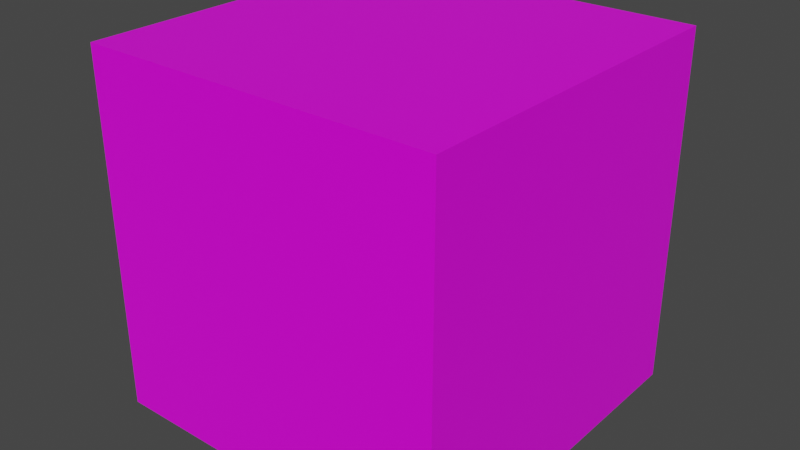# Source: Dode.blend  (saved by Blender 2.81.16; exported with 4.5.12 LTS)
import bpy
from mathutils import Matrix  # noqa: F401  (used for matrix-valued properties, if any)

bpy.ops.wm.read_factory_settings(use_empty=True)
scene = bpy.context.scene
scene.name = 'Scene'

# ---- collections
col_collection = bpy.data.collections.new('Collection'); scene.collection.children.link(col_collection)

# ---- images (referenced by path relative to the original .blend; pixels are not part of the script)
import os
ASSET_DIR = os.environ.get("B2B_ASSET_DIR", "")  # directory of the original .blend (textures are referenced by path, not embedded)
HERE = os.path.dirname(os.path.abspath(__file__))  # packed textures are extracted next to this script under _unpacked/

def load_image(name, relpath, width, height, colorspace="sRGB"):
    """Load a texture the original file referenced (path relative to the .blend, or extracted next to this script)."""
    p = next((c for c in (os.path.join(HERE, relpath), os.path.join(ASSET_DIR, relpath)) if relpath and os.path.exists(c)), "")
    if p:
        img = bpy.data.images.load(p, check_existing=True)
        img.name = name
    else:  # same state as the original file: an image datablock whose file is absent (Cycles renders it pink)
        img = bpy.data.images.new(name, width, height)
        img.source = "FILE"
        img.filepath = "//" + (relpath or name)
    img.colorspace_settings.name = colorspace
    return img
img_colorpalette_png = load_image('ColorPalette.png', 'ColorPalette.png', 1024, 1024, 'sRGB')

# ---- materials (node trees are filled in below, after node groups)
mat_material = bpy.data.materials.new('Material')
mat_material.alpha_threshold = 0.0
mat_material.use_transparent_shadow = False
mat_material.line_color = (0.0, 0.0, 0.0, 1.0)

# ---- material node trees
mat_material.use_nodes = True; mat_material.node_tree.nodes.clear()
_N = mat_material.node_tree.nodes; _L = mat_material.node_tree.links
n0 = _N.new('ShaderNodeOutputMaterial'); n0.name = 'Material Output'; n0.location = (300, 300)
n1 = _N.new('ShaderNodeBsdfPrincipled'); n1.name = 'Principled BSDF'; n1.location = (10, 300)
n1.distribution = 'GGX'
n1.subsurface_method = 'BURLEY'
n1.inputs[2].default_value = 0.4
n1.inputs[3].default_value = 1.45
n1.inputs[27].default_value = (0.0, 0.0, 0.0, 1.0)
n1.inputs[28].default_value = 1.0
n2 = _N.new('ShaderNodeTexImage'); n2.name = 'Image Texture'; n2.location = (-600, 212)
n2.image = img_colorpalette_png
_L.new(n1.outputs[0], n0.inputs[0])
_L.new(n2.outputs[0], n1.inputs[0])
n0.is_active_output = True

# ---- world
world_world = bpy.data.worlds.new('World'); scene.world = world_world
world_world.use_nodes = True; world_world.node_tree.nodes.clear()
_N = world_world.node_tree.nodes; _L = world_world.node_tree.links
n0 = _N.new('ShaderNodeOutputWorld'); n0.name = 'World Output'; n0.location = (300, 300)
n1 = _N.new('ShaderNodeBackground'); n1.name = 'Background'; n1.location = (10, 300)
n1.inputs[0].default_value = (0.05088, 0.05088, 0.05088, 1.0)
_L.new(n1.outputs[0], n0.inputs[0])
n0.is_active_output = True
world_world.color = (0.05088, 0.05088, 0.05088)
world_world.use_sun_shadow = False
world_world.sun_shadow_jitter_overblur = 0.0

# ---- meshes
me_cube = bpy.data.meshes.new('Cube')
me_cube.from_pydata([(-1.0, -1.0, -1.0), (-1.0, -1.0, 1.0), (-1.0, 1.0, -1.0), (-1.0, 1.0, 1.0), (1.0, -1.0, -1.0), (1.0, -1.0, 1.0), (1.0, 1.0, -1.0), (1.0, 1.0, 1.0)], [], [(0, 1, 3, 2), (2, 3, 7, 6), (6, 7, 5, 4), (4, 5, 1, 0), (2, 6, 4, 0), (7, 3, 1, 5)])
_uv = me_cube.uv_layers.new(name='UVMap')
_uv.uv.foreach_set('vector', [0.75, 0.1302, 0.75, 0.1302, 0.75, 0.1302, 0.75, 0.1302, 0.75, 0.1302, 0.75, 0.1302, 0.75, 0.1302, 0.75, 0.1302, 0.75, 0.1302, 0.75, 0.1302, 0.75, 0.1302, 0.75, 0.1302, 0.75, 0.1302, 0.75, 0.1302, 0.75, 0.1302, 0.75, 0.1302, 0.75, 0.1302, 0.75, 0.1302, 0.75, 0.1302, 0.75, 0.1302, 0.75, 0.1302, 0.75, 0.1302, 0.75, 0.1302, 0.75, 0.1302])
me_cube.materials.append(mat_material)
me_cube.use_remesh_fix_poles = True
me_cube.use_remesh_preserve_attributes = False
me_cube.use_mirror_vertex_groups = False
me_cube.update()

# ---- objects
ob_cube = bpy.data.objects.new('Cube', me_cube)

# ---- transforms, parenting, visibility, modifiers, constraints
ob_cube.location = (0.0, 0.0, 0.0)
ob_cube.lineart.crease_threshold = 0.0

# ---- collection membership
col_collection.objects.link(ob_cube)

# ---- scene / render settings (as saved in the file)
scene.frame_start = 1; scene.frame_end = 250; scene.frame_set(1)
scene.render.engine = 'BLENDER_EEVEE_NEXT'
scene.cycles.use_denoising = False
scene.cycles.samples = 128
scene.cycles.sampling_pattern = 'TABULATED_SOBOL'
scene.cycles.use_adaptive_sampling = False
scene.cycles.use_light_tree = False
scene.view_settings.view_transform = 'Filmic'
bpy.context.view_layer.update()

# ---- added for rendering (the .blend has no active camera and no usable light): camera, sun
cam_auto = bpy.data.cameras.new('AutoCamera')
cam_auto.lens = 50.0
cam_auto.sensor_width = 36.0
cam_auto.clip_end = 1000.0
ob_auto_camera = bpy.data.objects.new('AutoCamera', cam_auto)
scene.collection.objects.link(ob_auto_camera)
ob_auto_camera.location = (3.20507, -3.84609, 2.56406)
ob_auto_camera.rotation_euler = (1.09748, -7.21219e-08, 0.694738)
scene.camera = ob_auto_camera
light_auto_sun = bpy.data.lights.new('AutoSun', 'SUN')
light_auto_sun.energy = 3.0
light_auto_sun.angle = 0.0523599
ob_auto_sun = bpy.data.objects.new('AutoSun', light_auto_sun)
scene.collection.objects.link(ob_auto_sun)
ob_auto_sun.rotation_euler = (0.872665, 0.174533, 0.523599)
bpy.context.view_layer.update()
